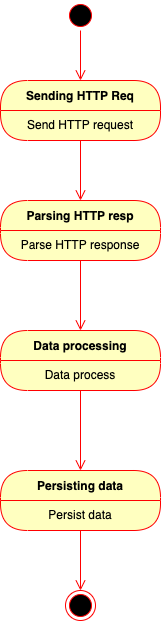

The diagram above was exported from draw.io. Its source (the exported page's mxGraphModel, read from the mxfile embedded in the PNG):
<mxGraphModel dx="1186" dy="706" grid="1" gridSize="10" guides="1" tooltips="1" connect="1" arrows="1" fold="1" page="1" pageScale="1" pageWidth="850" pageHeight="1100" math="0" shadow="0">
  <root>
    <mxCell id="0" />
    <mxCell id="1" parent="0" />
    <mxCell id="MAM3La7B-f4NC5HccJEv-1" value="" style="ellipse;html=1;shape=startState;fillColor=#000000;strokeColor=#ff0000;" vertex="1" parent="1">
      <mxGeometry x="410" y="170" width="30" height="30" as="geometry" />
    </mxCell>
    <mxCell id="MAM3La7B-f4NC5HccJEv-2" value="" style="edgeStyle=orthogonalEdgeStyle;html=1;verticalAlign=bottom;endArrow=open;endSize=8;strokeColor=#ff0000;rounded=0;entryX=0.5;entryY=0;entryDx=0;entryDy=0;" edge="1" source="MAM3La7B-f4NC5HccJEv-1" parent="1" target="MAM3La7B-f4NC5HccJEv-3">
      <mxGeometry relative="1" as="geometry">
        <mxPoint x="425" y="160" as="targetPoint" />
      </mxGeometry>
    </mxCell>
    <mxCell id="MAM3La7B-f4NC5HccJEv-3" value="Sending HTTP Req" style="swimlane;fontStyle=1;align=center;verticalAlign=middle;childLayout=stackLayout;horizontal=1;startSize=30;horizontalStack=0;resizeParent=0;resizeLast=1;container=0;fontColor=#000000;collapsible=0;rounded=1;arcSize=30;strokeColor=#ff0000;fillColor=#ffffc0;swimlaneFillColor=#ffffc0;dropTarget=0;" vertex="1" parent="1">
      <mxGeometry x="345" y="250" width="160" height="60" as="geometry" />
    </mxCell>
    <mxCell id="MAM3La7B-f4NC5HccJEv-4" value="Send HTTP request" style="text;html=1;strokeColor=none;fillColor=none;align=center;verticalAlign=middle;spacingLeft=4;spacingRight=4;whiteSpace=wrap;overflow=hidden;rotatable=0;fontColor=#000000;" vertex="1" parent="MAM3La7B-f4NC5HccJEv-3">
      <mxGeometry y="30" width="160" height="30" as="geometry" />
    </mxCell>
    <mxCell id="MAM3La7B-f4NC5HccJEv-5" value="" style="edgeStyle=orthogonalEdgeStyle;html=1;verticalAlign=bottom;endArrow=open;endSize=8;strokeColor=#ff0000;rounded=0;entryX=0.5;entryY=0;entryDx=0;entryDy=0;" edge="1" source="MAM3La7B-f4NC5HccJEv-3" parent="1" target="MAM3La7B-f4NC5HccJEv-6">
      <mxGeometry relative="1" as="geometry">
        <mxPoint x="425" y="350" as="targetPoint" />
      </mxGeometry>
    </mxCell>
    <mxCell id="MAM3La7B-f4NC5HccJEv-6" value="Parsing HTTP resp" style="swimlane;fontStyle=1;align=center;verticalAlign=middle;childLayout=stackLayout;horizontal=1;startSize=30;horizontalStack=0;resizeParent=0;resizeLast=1;container=0;fontColor=#000000;collapsible=0;rounded=1;arcSize=30;strokeColor=#ff0000;fillColor=#ffffc0;swimlaneFillColor=#ffffc0;dropTarget=0;" vertex="1" parent="1">
      <mxGeometry x="345" y="370" width="160" height="60" as="geometry" />
    </mxCell>
    <mxCell id="MAM3La7B-f4NC5HccJEv-7" value="Parse HTTP response" style="text;html=1;strokeColor=none;fillColor=none;align=center;verticalAlign=middle;spacingLeft=4;spacingRight=4;whiteSpace=wrap;overflow=hidden;rotatable=0;fontColor=#000000;" vertex="1" parent="MAM3La7B-f4NC5HccJEv-6">
      <mxGeometry y="30" width="160" height="30" as="geometry" />
    </mxCell>
    <mxCell id="MAM3La7B-f4NC5HccJEv-8" value="" style="edgeStyle=orthogonalEdgeStyle;html=1;verticalAlign=bottom;endArrow=open;endSize=8;strokeColor=#ff0000;rounded=0;entryX=0.5;entryY=0;entryDx=0;entryDy=0;" edge="1" parent="1" source="MAM3La7B-f4NC5HccJEv-6" target="MAM3La7B-f4NC5HccJEv-9">
      <mxGeometry relative="1" as="geometry">
        <mxPoint x="425" y="520" as="targetPoint" />
      </mxGeometry>
    </mxCell>
    <mxCell id="MAM3La7B-f4NC5HccJEv-9" value="Data processing" style="swimlane;fontStyle=1;align=center;verticalAlign=middle;childLayout=stackLayout;horizontal=1;startSize=30;horizontalStack=0;resizeParent=0;resizeLast=1;container=0;fontColor=#000000;collapsible=0;rounded=1;arcSize=30;strokeColor=#ff0000;fillColor=#ffffc0;swimlaneFillColor=#ffffc0;dropTarget=0;" vertex="1" parent="1">
      <mxGeometry x="345" y="500" width="160" height="60" as="geometry" />
    </mxCell>
    <mxCell id="MAM3La7B-f4NC5HccJEv-10" value="Data process" style="text;html=1;strokeColor=none;fillColor=none;align=center;verticalAlign=middle;spacingLeft=4;spacingRight=4;whiteSpace=wrap;overflow=hidden;rotatable=0;fontColor=#000000;" vertex="1" parent="MAM3La7B-f4NC5HccJEv-9">
      <mxGeometry y="30" width="160" height="30" as="geometry" />
    </mxCell>
    <mxCell id="MAM3La7B-f4NC5HccJEv-11" value="" style="edgeStyle=orthogonalEdgeStyle;html=1;verticalAlign=bottom;endArrow=open;endSize=8;strokeColor=#ff0000;rounded=0;entryX=0.5;entryY=0;entryDx=0;entryDy=0;" edge="1" parent="1" source="MAM3La7B-f4NC5HccJEv-9" target="MAM3La7B-f4NC5HccJEv-12">
      <mxGeometry relative="1" as="geometry">
        <mxPoint x="425" y="710" as="targetPoint" />
      </mxGeometry>
    </mxCell>
    <mxCell id="MAM3La7B-f4NC5HccJEv-12" value="Persisting data" style="swimlane;fontStyle=1;align=center;verticalAlign=middle;childLayout=stackLayout;horizontal=1;startSize=30;horizontalStack=0;resizeParent=0;resizeLast=1;container=0;fontColor=#000000;collapsible=0;rounded=1;arcSize=30;strokeColor=#ff0000;fillColor=#ffffc0;swimlaneFillColor=#ffffc0;dropTarget=0;" vertex="1" parent="1">
      <mxGeometry x="345" y="640" width="160" height="60" as="geometry" />
    </mxCell>
    <mxCell id="MAM3La7B-f4NC5HccJEv-13" value="Persist data" style="text;html=1;strokeColor=none;fillColor=none;align=center;verticalAlign=middle;spacingLeft=4;spacingRight=4;whiteSpace=wrap;overflow=hidden;rotatable=0;fontColor=#000000;" vertex="1" parent="MAM3La7B-f4NC5HccJEv-12">
      <mxGeometry y="30" width="160" height="30" as="geometry" />
    </mxCell>
    <mxCell id="MAM3La7B-f4NC5HccJEv-14" value="" style="edgeStyle=orthogonalEdgeStyle;html=1;verticalAlign=bottom;endArrow=open;endSize=8;strokeColor=#ff0000;rounded=0;entryX=0.5;entryY=0;entryDx=0;entryDy=0;" edge="1" parent="1" source="MAM3La7B-f4NC5HccJEv-12" target="MAM3La7B-f4NC5HccJEv-15">
      <mxGeometry relative="1" as="geometry">
        <mxPoint x="425" y="900" as="targetPoint" />
      </mxGeometry>
    </mxCell>
    <mxCell id="MAM3La7B-f4NC5HccJEv-15" value="" style="ellipse;html=1;shape=endState;fillColor=#000000;strokeColor=#ff0000;" vertex="1" parent="1">
      <mxGeometry x="410" y="760" width="30" height="30" as="geometry" />
    </mxCell>
  </root>
</mxGraphModel>